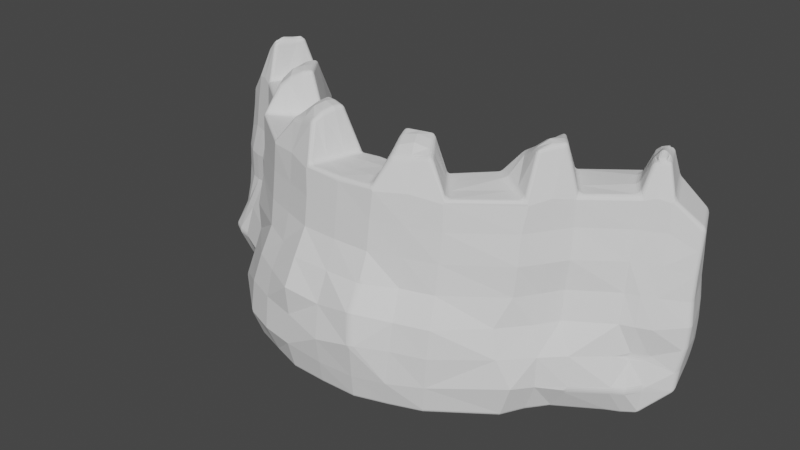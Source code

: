 # Source: untitled.blend  (saved by Blender 2.93.20; exported with 4.5.12 LTS)
import bpy
from mathutils import Matrix  # noqa: F401  (used for matrix-valued properties, if any)

bpy.ops.wm.read_factory_settings(use_empty=True)
scene = bpy.context.scene
scene.name = 'Scene'

# ---- collections
col_collection = bpy.data.collections.new('Collection'); scene.collection.children.link(col_collection)

# ---- world
world_world = bpy.data.worlds.new('World'); scene.world = world_world
world_world.use_nodes = True; world_world.node_tree.nodes.clear()
_N = world_world.node_tree.nodes; _L = world_world.node_tree.links
n0 = _N.new('ShaderNodeOutputWorld'); n0.name = 'World Output'; n0.location = (300, 300)
n1 = _N.new('ShaderNodeBackground'); n1.name = 'Background'; n1.location = (10, 300)
n1.inputs[0].default_value = (0.05088, 0.05088, 0.05088, 1.0)
_L.new(n1.outputs[0], n0.inputs[0])
n0.is_active_output = True
world_world.color = (0.05088, 0.05088, 0.05088)
world_world.use_sun_shadow = False
world_world.sun_shadow_jitter_overblur = 0.0

# ---- meshes
me_cube_001 = bpy.data.meshes.new('Cube.001')
me_cube_001.from_pydata([(-0.32, -0.32, -0.32), (-0.32, -0.32, 0.96), (-0.32, 0.32, -0.32), (-0.32, 0.32, 0.96), (0.32, -0.32, -0.32), (0.32, -0.32, 0.96), (0.32, 0.32, -0.32), (0.32, 0.32, 0.96)], [], [(0, 1, 3, 2), (2, 3, 7, 6), (6, 7, 5, 4), (4, 5, 1, 0), (2, 6, 4, 0), (7, 3, 1, 5)])
_uv = me_cube_001.uv_layers.new(name='UVMap')
_uv.uv.foreach_set('vector', [0.375, 0.0, 0.625, 0.0, 0.625, 0.25, 0.375, 0.25, 0.375, 0.25, 0.625, 0.25, 0.625, 0.5, 0.375, 0.5, 0.375, 0.5, 0.625, 0.5, 0.625, 0.75, 0.375, 0.75, 0.375, 0.75, 0.625, 0.75, 0.625, 1.0, 0.375, 1.0, 0.125, 0.5, 0.375, 0.5, 0.375, 0.75, 0.125, 0.75, 0.625, 0.5, 0.875, 0.5, 0.875, 0.75, 0.625, 0.75])
me_cube_001.use_remesh_fix_poles = True
me_cube_001.use_remesh_preserve_attributes = False
me_cube_001.update()
me_cube_002 = bpy.data.meshes.new('Cube.002')
me_cube_002.from_pydata([(0.405, -0.6211, -0.3305), (0.4069, -0.3241, 1.94), (0.2205, 0.3382, -0.3203), (0.2191, 0.3043, 1.935), (0.7431, 0.4521, 1.92), (0.7367, 0.468, -0.3203), (1.119, -0.3862, -0.3203), (1.123, -0.07009, 1.923), (1.153, 0.7463, 1.959), (1.189, 0.7541, -0.32), (1.734, 0.07099, -0.3303), (1.709, 0.3797, 1.921), (1.639, 1.348, 1.92), (1.639, 1.348, -0.32), (2.021, 0.519, -0.328), (2.008, 0.825, 1.92), (2.214, 1.756, 1.927), (2.219, 1.753, -0.32), (2.48, 0.8278, -0.3415), (2.468, 1.158, 1.925), (2.513, 1.879, 1.922), (2.515, 1.875, -0.32), (2.77, 0.9677, -0.3233), (2.765, 1.286, 1.921), (0.3987, 0.2139, 2.395), (0.5216, -0.1446, 2.232), (0.6948, 0.2984, 2.389), (0.8963, -0.01062, 2.272), (1.372, 0.8131, 2.213), (1.678, 0.5762, 2.381), (1.631, 1.122, 2.375), (1.849, 0.8281, 2.415), (2.332, 1.662, 2.219), (2.482, 1.307, 2.225), (2.491, 1.726, 2.26), (2.639, 1.376, 2.259), (0.2236, 0.3051, 1.6), (0.2227, 0.3194, 1.281), (0.22, 0.3435, 0.9616), (0.2194, 0.3456, 0.6405), (0.2125, 0.3871, 0.3191), (0.2111, 0.3997, -0.001107), (0.4171, -0.3538, 1.601), (0.4163, -0.3966, 1.28), (0.4262, -0.5292, 0.9788), (0.4389, -0.7005, 0.7274), (0.4846, -0.7539, 0.3945), (0.439, -0.6826, -0.02302), (0.7431, 0.4521, 1.6), (0.7374, 0.4636, 1.28), (0.7178, 0.5032, 0.9611), (0.7217, 0.4928, 0.6402), (0.7124, 0.5191, 0.3179), (0.7124, 0.5265, -0.002172), (1.118, -0.1131, 1.6), (1.12, -0.1619, 1.281), (1.125, -0.2175, 0.9641), (1.179, -0.3656, 0.661), (1.177, -0.4055, 0.3505), (1.156, -0.4117, 0.006989), (1.187, 0.7522, 1.604), (1.183, 0.7614, 1.28), (1.149, 0.7967, 0.9616), (1.146, 0.7989, 0.6408), (1.154, 0.7926, 0.3199), (1.175, 0.7702, -8.765e-05), (1.709, 0.3344, 1.6), (1.729, 0.271, 1.283), (1.718, 0.235, 0.9611), (1.622, 0.0639, 0.6577), (1.707, 0.004797, 0.3575), (1.856, 0.06128, 0.04916), (1.639, 1.348, 1.6), (1.635, 1.352, 1.28), (1.62, 1.367, 0.9598), (1.625, 1.362, 0.6399), (1.617, 1.371, 0.32), (1.629, 1.359, -3.172e-07), (2.008, 0.7789, 1.6), (2.034, 0.7097, 1.283), (2.012, 0.6838, 0.9606), (2.036, 0.6168, 0.651), (2.198, 0.5358, 0.3421), (2.237, 0.4993, -0.0265), (2.212, 1.767, 1.6), (2.194, 1.809, 1.28), (2.209, 1.78, 0.96), (2.216, 1.758, 0.64), (2.203, 1.782, 0.3197), (2.206, 1.777, -0.0003013), (2.474, 1.11, 1.601), (2.487, 1.041, 1.284), (2.489, 0.993, 0.9648), (2.509, 0.9161, 0.6528), (2.523, 0.8501, 0.3201), (2.578, 0.7462, -0.01698), (2.512, 1.884, 1.6), (2.498, 1.948, 1.28), (2.503, 1.937, 0.96), (2.515, 1.883, 0.64), (2.517, 1.892, 0.3199), (2.514, 1.879, -2.2e-05), (2.768, 1.237, 1.601), (2.786, 1.163, 1.285), (2.795, 1.097, 0.9687), (2.813, 1.026, 0.6522), (2.768, 1.056, 0.3149), (2.801, 0.9742, -0.008847), (2.876, 1.926, 0.1802), (2.853, 1.896, -0.06403), (3.04, 1.195, -0.06399), (2.848, 1.89, 1.649), (3.039, 1.44, 1.649), (3.05, 1.23, 0.1807), (2.848, 1.902, 1.404), (2.849, 1.921, 1.16), (2.857, 1.914, 0.9147), (2.877, 1.918, 0.6694), (2.878, 1.934, 0.4248), (3.045, 1.4, 1.405), (3.051, 1.361, 1.161), (3.061, 1.328, 0.9167), (3.096, 1.277, 0.6749), (3.088, 1.252, 0.4279), (0.3507, -0.3145, -0.3207), (0.2871, 0.002671, -0.32), (0.2685, 0.09503, 1.958), (0.3275, -0.1221, 1.962), (0.9928, -0.1073, -0.32), (0.8668, 0.1752, -0.3201), (0.8685, 0.2786, 1.921), (0.9971, 0.1033, 1.923), (1.537, 0.2921, -0.3199), (1.363, 0.5227, -0.32), (1.322, 0.6127, 1.971), (1.523, 0.4943, 1.942), (1.885, 0.7863, -0.3202), (1.762, 1.067, -0.32), (1.762, 1.174, 1.92), (1.885, 0.9993, 1.92), (2.388, 1.144, -0.32), (2.304, 1.448, -0.32), (2.262, 1.529, 1.96), (2.349, 1.335, 1.959), (2.682, 1.269, -0.32), (2.599, 1.572, -0.32), (2.595, 1.681, 1.925), (2.68, 1.482, 1.925), (0.4332, 0.09896, 2.357), (0.4772, -0.03206, 2.294), (0.761, 0.2018, 2.347), (0.8332, 0.08859, 2.299), (1.465, 0.7362, 2.251), (1.581, 0.6475, 2.329), (1.702, 1.026, 2.391), (1.778, 0.9255, 2.407), (2.37, 1.545, 2.183), (2.428, 1.411, 2.217), (2.535, 1.615, 2.247), (2.592, 1.484, 2.253), (2.976, 1.427, -0.06394), (2.917, 1.661, -0.06401), (2.912, 1.74, 1.649), (2.975, 1.59, 1.649), (2.951, 1.692, 0.18), (3.007, 1.456, 0.1801), (2.964, 1.711, 0.4244), (3.042, 1.477, 0.4257), (2.957, 1.716, 0.6691), (3.032, 1.495, 0.6719), (2.928, 1.718, 0.9147), (2.993, 1.519, 0.9157), (2.913, 1.731, 1.16), (2.981, 1.541, 1.16), (2.912, 1.732, 1.404), (2.976, 1.566, 1.405), (2.616, 1.221, 1.924), (2.362, 1.819, 1.926), (2.368, 1.813, -0.32), (2.627, 0.894, -0.3384), (2.56, 1.342, 2.252), (2.411, 1.693, 2.261), (2.621, 1.173, 1.601), (2.635, 1.101, 1.284), (2.645, 1.029, 0.9691), (2.657, 0.9646, 0.6525), (2.632, 0.9755, 0.3037), (2.701, 0.8266, -0.01597), (2.362, 1.825, -0.0001309), (2.36, 1.831, 0.3199), (2.366, 1.818, 0.64), (2.352, 1.866, 0.96), (2.342, 1.886, 1.28), (2.362, 1.826, 1.6), (2.457, 1.576, 2.295), (2.508, 1.455, 2.329), (2.535, 1.207, -0.32), (2.452, 1.51, -0.32), (1.875, 0.3018, -0.3178), (1.858, 0.6025, 1.92), (1.414, 1.051, -0.32), (1.406, 1.052, 1.928), (1.763, 0.7022, 2.399), (1.499, 0.9654, 2.265), (1.411, 1.054, 0.0), (1.408, 1.058, 0.32), (1.398, 1.065, 0.6405), (1.387, 1.074, 0.9609), (1.411, 1.054, 1.28), (1.414, 1.051, 1.6), (1.858, 0.5568, 1.6), (1.887, 0.4892, 1.283), (1.867, 0.459, 0.9609), (1.878, 0.3814, 0.6492), (1.973, 0.3171, 0.3418), (1.984, 0.2947, 0.01247), (1.585, 0.8783, 2.357), (1.675, 0.7889, 2.419), (1.711, 0.5397, -0.32), (1.562, 0.7948, -0.32), (0.4768, 0.4045, -0.3202), (0.7671, -0.4964, -0.3363), (0.7713, -0.1958, 1.927), (0.4834, 0.3786, 1.92), (0.7082, -0.0785, 2.234), (0.5472, 0.2564, 2.386), (0.7704, -0.242, 1.601), (0.7676, -0.2796, 1.28), (0.7675, -0.3242, 0.9603), (0.8211, -0.4905, 0.6673), (0.8169, -0.5368, 0.3552), (0.7913, -0.5661, -0.02242), (0.4543, 0.4768, -0.001881), (0.4589, 0.463, 0.318), (0.4722, 0.4164, 0.64), (0.4706, 0.4195, 0.961), (0.4815, 0.3855, 1.28), (0.4834, 0.3786, 1.6), (0.6004, 0.1477, 2.386), (0.6544, 0.03394, 2.349), (0.6735, -0.209, -0.3218), (0.5761, 0.09071, -0.32), (-0.002048, -0.6391, -0.3208), (-0.0001635, -0.3268, 1.923), (0.0005174, 0.3576, -0.321), (-0.00134, 0.3203, 1.934), (-0.4163, -0.6252, -0.32), (-0.4174, -0.3206, 1.927), (-0.2185, 0.3458, -0.3226), (-0.2237, 0.3055, 1.924), (-0.7455, 0.4539, 1.924), (-0.7272, 0.4876, -0.3309), (-1.118, -0.387, -0.32), (-1.137, -0.07318, 1.938), (-1.182, 0.7443, 1.936), (-1.176, 0.7682, -0.3324), (-1.709, 0.06009, -0.32), (-1.738, 0.3497, 1.943), (-1.641, 1.349, 1.923), (-1.639, 1.348, -0.32), (-2.031, 0.4846, -0.3492), (-2.04, 0.8152, 1.938), (-2.214, 1.747, 1.929), (-2.22, 1.751, -0.32), (-2.48, 0.8261, -0.335), (-2.472, 1.161, 1.92), (-2.517, 1.877, 1.922), (-2.515, 1.875, -0.32), (-2.773, 0.9577, -0.3262), (-2.768, 1.287, 1.921), (-0.3956, 0.2156, 2.416), (-0.515, -0.1334, 2.333), (-0.6986, 0.3079, 2.426), (-0.8987, -0.01291, 2.222), (-1.381, 0.7815, 2.406), (-1.695, 0.5612, 2.223), (-1.638, 1.121, 2.398), (-1.863, 0.8084, 2.212), (-2.342, 1.651, 2.379), (-2.484, 1.3, 2.375), (-2.505, 1.725, 2.299), (-2.649, 1.369, 2.256), (0.02272, -0.7112, -0.01548), (0.02584, -0.7562, 0.2831), (-0.02462, -0.6561, 0.6317), (-0.006763, -0.53, 0.9703), (0.0, -0.4114, 1.28), (0.0, -0.3707, 1.602), (-9.085e-06, 0.3201, 1.601), (-0.000727, 0.3348, 1.281), (-0.001654, 0.3554, 0.9615), (-0.0001712, 0.3601, 0.6409), (-0.00182, 0.3891, 0.3201), (-0.001201, 0.402, -0.001708), (-0.2237, 0.3052, 1.6), (-0.2238, 0.3106, 1.28), (-0.2234, 0.3253, 0.9608), (-0.2163, 0.3537, 0.6416), (-0.2157, 0.3738, 0.3215), (-0.2159, 0.3771, -0.003561), (-0.4163, -0.3527, 1.601), (-0.4163, -0.3966, 1.28), (-0.435, -0.5475, 0.9811), (-0.4519, -0.6874, 0.681), (-0.4351, -0.6688, 0.3564), (-0.436, -0.7047, 0.01647), (-0.742, 0.4545, 1.6), (-0.7322, 0.4741, 1.281), (-0.7244, 0.4925, 0.961), (-0.717, 0.5208, 0.6421), (-0.7154, 0.5234, 0.3227), (-0.7203, 0.5059, -0.01125), (-1.119, -0.1135, 1.601), (-1.117, -0.1577, 1.283), (-1.089, -0.2268, 1.01), (-1.142, -0.3517, 0.6907), (-1.196, -0.4365, 0.3789), (-1.197, -0.4934, 0.02147), (-1.189, 0.7539, 1.601), (-1.167, 0.7784, 1.281), (-1.161, 0.7839, 0.9611), (-1.183, 0.7614, 0.6404), (-1.181, 0.7658, 0.3202), (-1.176, 0.7688, -0.01073), (-1.699, 0.3054, 1.607), (-1.71, 0.2704, 1.255), (-1.77, 0.2296, 0.883), (-1.725, 0.1988, 0.593), (-1.756, 0.1115, 0.3393), (-1.816, 0.01717, 0.01648), (-1.639, 1.348, 1.6), (-1.616, 1.37, 1.28), (-1.604, 1.382, 0.9607), (-1.618, 1.369, 0.6401), (-1.589, 1.4, 0.32), (-1.631, 1.356, 0.0), (-2.016, 0.773, 1.605), (-1.976, 0.6961, 1.291), (-2.058, 0.6488, 0.9727), (-2.154, 0.7215, 0.6094), (-2.119, 0.5664, 0.3333), (-2.092, 0.4716, 0.01595), (-2.221, 1.75, 1.6), (-2.213, 1.765, 1.28), (-2.199, 1.794, 0.9601), (-2.207, 1.777, 0.6401), (-2.197, 1.797, 0.3198), (-2.206, 1.778, -0.0004669), (-2.472, 1.115, 1.6), (-2.472, 1.069, 1.28), (-2.481, 0.9849, 0.9997), (-2.486, 0.9759, 0.6774), (-2.534, 0.8181, 0.3671), (-2.549, 0.7031, 0.0266), (-2.515, 1.875, 1.6), (-2.515, 1.876, 1.28), (-2.512, 1.883, 0.96), (-2.514, 1.878, 0.64), (-2.511, 1.884, 0.32), (-2.513, 1.879, -6.455e-05), (-2.766, 1.241, 1.6), (-2.768, 1.192, 1.28), (-2.792, 1.111, 0.9656), (-2.773, 1.092, 0.6417), (-2.798, 1.007, 0.3362), (-2.863, 0.8309, 0.02361), (-2.858, 1.894, 0.1807), (-2.848, 1.89, -0.06391), (-3.08, 1.178, -0.07312), (-2.848, 1.89, 1.65), (-3.039, 1.44, 1.649), (-3.053, 1.226, 0.1806), (-2.85, 1.893, 1.404), (-2.853, 1.897, 1.16), (-2.851, 1.893, 0.915), (-2.867, 1.905, 0.6701), (-2.876, 1.91, 0.4252), (-3.039, 1.405, 1.404), (-3.047, 1.366, 1.16), (-3.062, 1.325, 0.9166), (-3.047, 1.296, 0.6709), (-3.039, 1.265, 0.4256), (0.00017, 0.01214, -0.3203), (-0.0001088, -0.3199, -0.32), (-0.004874, -0.1098, 1.937), (-0.005884, 0.1061, 1.948), (-0.3521, -0.3151, -0.32), (-0.2864, 0.006001, -0.3207), (-0.2879, 0.1019, 1.924), (-0.3528, -0.1113, 1.924), (-0.9928, -0.1073, -0.32), (-0.8627, 0.1842, -0.3236), (-0.8723, 0.2819, 1.927), (-1.011, 0.1051, 1.94), (-1.536, 0.2914, -0.32), (-1.356, 0.529, -0.3258), (-1.356, 0.6198, 1.936), (-1.548, 0.4903, 1.932), (-1.885, 0.786, -0.32), (-1.762, 1.067, -0.32), (-1.771, 1.18, 1.935), (-1.906, 1.004, 1.944), (-2.388, 1.144, -0.32), (-2.304, 1.447, -0.32), (-2.288, 1.547, 1.941), (-2.382, 1.355, 1.928), (-2.682, 1.269, -0.32), (-2.599, 1.572, -0.32), (-2.615, 1.686, 1.93), (-2.7, 1.49, 1.931), (-0.4299, 0.1011, 2.421), (-0.4704, -0.01751, 2.392), (-0.7646, 0.2094, 2.371), (-0.8364, 0.09012, 2.283), (-1.478, 0.7128, 2.381), (-1.59, 0.638, 2.313), (-1.706, 1.022, 2.38), (-1.784, 0.9116, 2.307), (-2.387, 1.539, 2.355), (-2.439, 1.412, 2.365), (-2.552, 1.615, 2.269), (-2.607, 1.481, 2.271), (-2.977, 1.426, -0.06437), (-2.912, 1.659, -0.06392), (-2.913, 1.741, 1.65), (-2.976, 1.59, 1.65), (-2.93, 1.676, 0.1805), (-2.978, 1.451, 0.1807), (-2.956, 1.701, 0.4248), (-2.987, 1.477, 0.4254), (-2.956, 1.713, 0.6694), (-3.006, 1.505, 0.6698), (-2.933, 1.713, 0.9144), (-3.008, 1.525, 0.9149), (-2.916, 1.722, 1.16), (-2.981, 1.544, 1.16), (-2.913, 1.73, 1.404), (-2.975, 1.567, 1.404), (-2.619, 1.224, 1.92), (-2.367, 1.812, 1.922), (-2.368, 1.813, -0.32), (-2.63, 0.882, -0.3412), (-2.568, 1.335, 2.329), (-2.426, 1.688, 2.361), (-2.619, 1.178, 1.6), (-2.62, 1.13, 1.28), (-2.639, 1.044, 0.9734), (-2.628, 1.029, 0.65), (-2.672, 0.8863, 0.3614), (-2.704, 0.7337, 0.02951), (-2.36, 1.829, -0.0002522), (-2.353, 1.842, 0.3199), (-2.361, 1.828, 0.6401), (-2.355, 1.838, 0.96), (-2.365, 1.819, 1.28), (-2.368, 1.813, 1.6), (-2.473, 1.571, 2.388), (-2.522, 1.45, 2.409), (-2.535, 1.207, -0.32), (-2.452, 1.51, -0.32), (-1.867, 0.2767, -0.3294), (-1.889, 0.5809, 1.933), (-1.413, 1.053, -0.3215), (-1.414, 1.051, 1.92), (-1.779, 0.6842, 2.213), (-1.51, 0.9518, 2.399), (-1.413, 1.052, -0.00104), (-1.41, 1.056, 0.32), (-1.41, 1.054, 0.6401), (-1.38, 1.081, 0.9606), (-1.39, 1.072, 1.28), (-1.414, 1.051, 1.6), (-1.859, 0.5386, 1.605), (-1.838, 0.4752, 1.25), (-1.896, 0.4224, 0.8418), (-1.946, 0.4862, 0.5537), (-1.915, 0.3607, 0.3237), (-1.953, 0.2701, 0.01278), (-1.593, 0.8661, 2.396), (-1.681, 0.7786, 2.362), (-1.71, 0.5387, -0.32), (-1.561, 0.7964, -0.3216), (-0.4713, 0.4207, -0.3267), (-0.7669, -0.5061, -0.32), (-0.7687, -0.1886, 1.922), (-0.4839, 0.379, 1.921), (-0.7099, -0.07032, 2.264), (-0.5458, 0.2624, 2.428), (-0.7669, -0.2318, 1.6), (-0.7666, -0.2776, 1.28), (-0.7762, -0.3677, 0.975), (-0.822, -0.5067, 0.6791), (-0.8287, -0.5895, 0.3851), (-0.8214, -0.6384, 0.02331), (-0.4656, 0.4447, -0.007577), (-0.4624, 0.4589, 0.3229), (-0.4617, 0.4529, 0.6425), (-0.4739, 0.4043, 0.9605), (-0.4797, 0.3868, 1.28), (-0.4832, 0.379, 1.6), (-0.6, 0.1556, 2.43), (-0.6554, 0.04293, 2.389), (-0.6724, -0.2112, -0.32), (-0.5732, 0.09912, -0.3225)], [], [(288, 245, 3, 36), (241, 220, 5, 129), (42, 1, 243, 287), (383, 124, 0, 242), (127, 384, 243, 1), (131, 7, 11, 135), (201, 8, 28, 203), (237, 223, 4, 48), (231, 221, 6, 59), (215, 198, 14, 83), (48, 4, 8, 60), (59, 6, 10, 71), (129, 5, 9, 133), (83, 14, 18, 95), (219, 200, 13, 137), (222, 7, 27, 224), (209, 201, 12, 72), (143, 19, 33, 157), (137, 13, 17, 141), (139, 15, 19, 143), (72, 12, 16, 84), (105, 106, 123, 122), (193, 177, 20, 96), (187, 179, 22, 107), (197, 178, 21, 145), (239, 224, 27, 151), (217, 202, 31, 155), (195, 180, 35, 159), (127, 1, 25, 149), (177, 16, 32, 181), (135, 11, 29, 153), (146, 20, 34, 158), (223, 3, 24, 225), (199, 15, 31, 202), (138, 12, 30, 154), (176, 23, 35, 180), (130, 4, 26, 150), (176, 182, 102, 23), (182, 183, 103, 102), (183, 184, 104, 103), (184, 185, 105, 104), (185, 186, 106, 105), (186, 187, 107, 106), (178, 188, 101, 21), (188, 189, 100, 101), (189, 190, 99, 100), (190, 191, 98, 99), (191, 192, 97, 98), (192, 193, 96, 97), (98, 97, 115, 116), (147, 23, 112, 163), (104, 105, 122, 121), (97, 96, 114, 115), (145, 21, 109, 161), (103, 104, 121, 120), (13, 77, 89, 17), (77, 76, 88, 89), (76, 75, 87, 88), (75, 74, 86, 87), (74, 73, 85, 86), (73, 72, 84, 85), (200, 204, 77, 13), (204, 205, 76, 77), (205, 206, 75, 76), (206, 207, 74, 75), (207, 208, 73, 74), (208, 209, 72, 73), (15, 78, 90, 19), (78, 79, 91, 90), (79, 80, 92, 91), (80, 81, 93, 92), (81, 82, 94, 93), (82, 83, 95, 94), (7, 54, 66, 11), (54, 55, 67, 66), (55, 56, 68, 67), (56, 57, 69, 68), (57, 58, 70, 69), (58, 59, 71, 70), (5, 53, 65, 9), (53, 52, 64, 65), (52, 51, 63, 64), (51, 50, 62, 63), (50, 49, 61, 62), (49, 48, 60, 61), (199, 210, 78, 15), (210, 211, 79, 78), (211, 212, 80, 79), (212, 213, 81, 80), (213, 214, 82, 81), (214, 215, 83, 82), (222, 226, 54, 7), (226, 227, 55, 54), (227, 228, 56, 55), (228, 229, 57, 56), (229, 230, 58, 57), (230, 231, 59, 58), (220, 232, 53, 5), (232, 233, 52, 53), (233, 234, 51, 52), (234, 235, 50, 51), (235, 236, 49, 50), (236, 237, 48, 49), (0, 47, 282, 242), (47, 46, 283, 282), (46, 45, 284, 283), (45, 44, 285, 284), (44, 43, 286, 285), (43, 42, 287, 286), (244, 293, 41, 2), (293, 292, 40, 41), (292, 291, 39, 40), (291, 290, 38, 39), (290, 289, 37, 38), (289, 288, 36, 37), (175, 163, 112, 119), (160, 165, 113, 110), (165, 167, 123, 113), (167, 169, 122, 123), (169, 171, 121, 122), (171, 173, 120, 121), (173, 175, 119, 120), (107, 22, 110, 113), (99, 98, 116, 117), (106, 107, 113, 123), (100, 99, 117, 118), (101, 100, 118, 108), (23, 102, 119, 112), (102, 103, 120, 119), (21, 101, 108, 109), (96, 20, 111, 114), (115, 114, 174, 172), (172, 174, 175, 173), (116, 115, 172, 170), (170, 172, 173, 171), (117, 116, 170, 168), (168, 170, 171, 169), (118, 117, 168, 166), (166, 168, 169, 167), (108, 118, 166, 164), (164, 166, 167, 165), (109, 108, 164, 161), (161, 164, 165, 160), (114, 111, 162, 174), (174, 162, 163, 175), (22, 144, 160, 110), (144, 145, 161, 160), (20, 146, 162, 111), (146, 147, 163, 162), (7, 131, 151, 27), (131, 130, 150, 151), (15, 139, 155, 31), (139, 138, 154, 155), (23, 147, 159, 35), (147, 146, 158, 159), (8, 134, 152, 28), (134, 135, 153, 152), (3, 126, 148, 24), (126, 127, 149, 148), (181, 194, 158, 34), (194, 195, 159, 158), (203, 216, 154, 30), (216, 217, 155, 154), (225, 238, 150, 26), (238, 239, 151, 150), (179, 196, 144, 22), (196, 197, 145, 144), (12, 138, 142, 16), (138, 139, 143, 142), (14, 136, 140, 18), (136, 137, 141, 140), (16, 142, 156, 32), (142, 143, 157, 156), (198, 218, 136, 14), (218, 219, 137, 136), (6, 128, 132, 10), (128, 129, 133, 132), (4, 130, 134, 8), (130, 131, 135, 134), (3, 245, 385, 126), (126, 385, 384, 127), (244, 2, 125, 382), (382, 125, 124, 383), (221, 240, 128, 6), (240, 241, 129, 128), (140, 141, 197, 196), (18, 140, 196, 179), (156, 157, 195, 194), (32, 156, 194, 181), (85, 84, 193, 192), (86, 85, 192, 191), (87, 86, 191, 190), (88, 87, 190, 189), (89, 88, 189, 188), (17, 89, 188, 178), (94, 95, 187, 186), (93, 94, 186, 185), (92, 93, 185, 184), (91, 92, 184, 183), (90, 91, 183, 182), (19, 90, 182, 176), (19, 176, 180, 33), (20, 177, 181, 34), (157, 33, 180, 195), (141, 17, 178, 197), (95, 18, 179, 187), (84, 16, 177, 193), (132, 133, 219, 218), (10, 132, 218, 198), (152, 153, 217, 216), (28, 152, 216, 203), (70, 71, 215, 214), (69, 70, 214, 213), (68, 69, 213, 212), (67, 68, 212, 211), (66, 67, 211, 210), (11, 66, 210, 199), (61, 60, 209, 208), (62, 61, 208, 207), (63, 62, 207, 206), (64, 63, 206, 205), (65, 64, 205, 204), (9, 65, 204, 200), (11, 199, 202, 29), (153, 29, 202, 217), (60, 8, 201, 209), (133, 9, 200, 219), (71, 10, 198, 215), (12, 201, 203, 30), (124, 125, 241, 240), (0, 124, 240, 221), (148, 149, 239, 238), (24, 148, 238, 225), (37, 36, 237, 236), (38, 37, 236, 235), (39, 38, 235, 234), (40, 39, 234, 233), (41, 40, 233, 232), (2, 41, 232, 220), (46, 47, 231, 230), (45, 46, 230, 229), (44, 45, 229, 228), (43, 44, 228, 227), (42, 43, 227, 226), (1, 42, 226, 222), (4, 223, 225, 26), (149, 25, 224, 239), (1, 222, 224, 25), (47, 0, 221, 231), (36, 3, 223, 237), (125, 2, 220, 241), (288, 294, 249, 245), (503, 391, 251, 482), (300, 287, 243, 247), (383, 242, 246, 386), (389, 247, 243, 384), (393, 397, 257, 253), (463, 465, 274, 254), (499, 306, 250, 485), (493, 317, 252, 483), (477, 341, 260, 460), (306, 318, 254, 250), (317, 329, 256, 252), (391, 395, 255, 251), (341, 353, 264, 260), (481, 399, 259, 462), (484, 486, 273, 253), (471, 330, 258, 463), (405, 419, 279, 265), (399, 403, 263, 259), (401, 405, 265, 261), (330, 342, 262, 258), (363, 380, 381, 364), (455, 354, 266, 439), (449, 365, 268, 441), (459, 407, 267, 440), (501, 413, 273, 486), (479, 417, 277, 464), (457, 421, 281, 442), (389, 411, 271, 247), (439, 443, 278, 262), (397, 415, 275, 257), (408, 420, 280, 266), (485, 487, 270, 249), (461, 464, 277, 261), (400, 416, 276, 258), (438, 442, 281, 269), (392, 412, 272, 250), (438, 269, 360, 444), (444, 360, 361, 445), (445, 361, 362, 446), (446, 362, 363, 447), (447, 363, 364, 448), (448, 364, 365, 449), (440, 267, 359, 450), (450, 359, 358, 451), (451, 358, 357, 452), (452, 357, 356, 453), (453, 356, 355, 454), (454, 355, 354, 455), (356, 374, 373, 355), (409, 425, 370, 269), (362, 379, 380, 363), (355, 373, 372, 354), (407, 423, 367, 267), (361, 378, 379, 362), (259, 263, 347, 335), (335, 347, 346, 334), (334, 346, 345, 333), (333, 345, 344, 332), (332, 344, 343, 331), (331, 343, 342, 330), (462, 259, 335, 466), (466, 335, 334, 467), (467, 334, 333, 468), (468, 333, 332, 469), (469, 332, 331, 470), (470, 331, 330, 471), (261, 265, 348, 336), (336, 348, 349, 337), (337, 349, 350, 338), (338, 350, 351, 339), (339, 351, 352, 340), (340, 352, 353, 341), (253, 257, 324, 312), (312, 324, 325, 313), (313, 325, 326, 314), (314, 326, 327, 315), (315, 327, 328, 316), (316, 328, 329, 317), (251, 255, 323, 311), (311, 323, 322, 310), (310, 322, 321, 309), (309, 321, 320, 308), (308, 320, 319, 307), (307, 319, 318, 306), (461, 261, 336, 472), (472, 336, 337, 473), (473, 337, 338, 474), (474, 338, 339, 475), (475, 339, 340, 476), (476, 340, 341, 477), (484, 253, 312, 488), (488, 312, 313, 489), (489, 313, 314, 490), (490, 314, 315, 491), (491, 315, 316, 492), (492, 316, 317, 493), (482, 251, 311, 494), (494, 311, 310, 495), (495, 310, 309, 496), (496, 309, 308, 497), (497, 308, 307, 498), (498, 307, 306, 499), (246, 242, 282, 305), (305, 282, 283, 304), (304, 283, 284, 303), (303, 284, 285, 302), (302, 285, 286, 301), (301, 286, 287, 300), (244, 248, 299, 293), (293, 299, 298, 292), (292, 298, 297, 291), (291, 297, 296, 290), (290, 296, 295, 289), (289, 295, 294, 288), (437, 377, 370, 425), (422, 368, 371, 427), (427, 371, 381, 429), (429, 381, 380, 431), (431, 380, 379, 433), (433, 379, 378, 435), (435, 378, 377, 437), (365, 371, 368, 268), (357, 375, 374, 356), (364, 381, 371, 365), (358, 376, 375, 357), (359, 366, 376, 358), (269, 370, 377, 360), (360, 377, 378, 361), (267, 367, 366, 359), (354, 372, 369, 266), (373, 434, 436, 372), (434, 435, 437, 436), (374, 432, 434, 373), (432, 433, 435, 434), (375, 430, 432, 374), (430, 431, 433, 432), (376, 428, 430, 375), (428, 429, 431, 430), (366, 426, 428, 376), (426, 427, 429, 428), (367, 423, 426, 366), (423, 422, 427, 426), (372, 436, 424, 369), (436, 437, 425, 424), (268, 368, 422, 406), (406, 422, 423, 407), (266, 369, 424, 408), (408, 424, 425, 409), (253, 273, 413, 393), (393, 413, 412, 392), (261, 277, 417, 401), (401, 417, 416, 400), (269, 281, 421, 409), (409, 421, 420, 408), (254, 274, 414, 396), (396, 414, 415, 397), (249, 270, 410, 388), (388, 410, 411, 389), (443, 280, 420, 456), (456, 420, 421, 457), (465, 276, 416, 478), (478, 416, 417, 479), (487, 272, 412, 500), (500, 412, 413, 501), (441, 268, 406, 458), (458, 406, 407, 459), (258, 262, 404, 400), (400, 404, 405, 401), (260, 264, 402, 398), (398, 402, 403, 399), (262, 278, 418, 404), (404, 418, 419, 405), (460, 260, 398, 480), (480, 398, 399, 481), (252, 256, 394, 390), (390, 394, 395, 391), (250, 254, 396, 392), (392, 396, 397, 393), (249, 388, 385, 245), (388, 389, 384, 385), (244, 382, 387, 248), (382, 383, 386, 387), (483, 252, 390, 502), (502, 390, 391, 503), (402, 458, 459, 403), (264, 441, 458, 402), (418, 456, 457, 419), (278, 443, 456, 418), (343, 454, 455, 342), (344, 453, 454, 343), (345, 452, 453, 344), (346, 451, 452, 345), (347, 450, 451, 346), (263, 440, 450, 347), (352, 448, 449, 353), (351, 447, 448, 352), (350, 446, 447, 351), (349, 445, 446, 350), (348, 444, 445, 349), (265, 438, 444, 348), (265, 279, 442, 438), (266, 280, 443, 439), (419, 457, 442, 279), (403, 459, 440, 263), (353, 449, 441, 264), (342, 455, 439, 262), (394, 480, 481, 395), (256, 460, 480, 394), (414, 478, 479, 415), (274, 465, 478, 414), (328, 476, 477, 329), (327, 475, 476, 328), (326, 474, 475, 327), (325, 473, 474, 326), (324, 472, 473, 325), (257, 461, 472, 324), (319, 470, 471, 318), (320, 469, 470, 319), (321, 468, 469, 320), (322, 467, 468, 321), (323, 466, 467, 322), (255, 462, 466, 323), (257, 275, 464, 461), (415, 479, 464, 275), (318, 471, 463, 254), (395, 481, 462, 255), (329, 477, 460, 256), (258, 276, 465, 463), (386, 502, 503, 387), (246, 483, 502, 386), (410, 500, 501, 411), (270, 487, 500, 410), (295, 498, 499, 294), (296, 497, 498, 295), (297, 496, 497, 296), (298, 495, 496, 297), (299, 494, 495, 298), (248, 482, 494, 299), (304, 492, 493, 305), (303, 491, 492, 304), (302, 490, 491, 303), (301, 489, 490, 302), (300, 488, 489, 301), (247, 484, 488, 300), (250, 272, 487, 485), (411, 501, 486, 271), (247, 271, 486, 484), (305, 493, 483, 246), (294, 499, 485, 249), (387, 503, 482, 248)])
_uv = me_cube_002.uv_layers.new(name='UVMap')
_uv.uv.foreach_set('vector', [0.3997, 0.8823, 0.3599, 0.8824, 0.3592, 0.8609, 0.3992, 0.8605, 0.08725, 0.4366, 0.1248, 0.4247, 0.1324, 0.4558, 0.09731, 0.4714, 0.4026, 0.108, 0.3617, 0.1089, 0.3612, 0.06868, 0.3998, 0.06579, 0.03819, 0.3676, 0.0388, 0.4096, 0.002095, 0.416, 0.0, 0.3674, 0.6888, 0.4197, 0.6882, 0.3799, 0.7142, 0.3808, 0.713, 0.4295, 0.2351, 0.7327, 0.2607, 0.732, 0.2607, 0.8204, 0.2361, 0.8111, 0.3604, 0.6931, 0.3561, 0.738, 0.3254, 0.7114, 0.3195, 0.689, 0.3989, 0.8294, 0.3607, 0.8293, 0.3604, 0.7982, 0.3986, 0.7983, 0.6003, 0.1307, 0.6369, 0.1331, 0.6362, 0.1753, 0.5977, 0.1771, 0.5955, 0.3066, 0.634, 0.2964, 0.634, 0.3257, 0.5997, 0.3455, 0.3986, 0.7983, 0.3604, 0.7982, 0.3561, 0.738, 0.3984, 0.7342, 0.5977, 0.1771, 0.6362, 0.1753, 0.6369, 0.2669, 0.5926, 0.2781, 0.09731, 0.4714, 0.1324, 0.4558, 0.1665, 0.51, 0.1388, 0.5307, 0.5997, 0.3455, 0.634, 0.3257, 0.6356, 0.3918, 0.5984, 0.3959, 0.1714, 0.5546, 0.202, 0.5369, 0.2375, 0.5638, 0.2039, 0.5785, 0.3644, 0.1535, 0.3659, 0.1966, 0.3223, 0.1783, 0.3263, 0.1552, 0.3996, 0.6924, 0.3604, 0.6931, 0.3621, 0.6508, 0.4004, 0.6509, 0.915, 0.9285, 0.9181, 0.954, 0.8813, 0.9396, 0.8825, 0.926, 0.2039, 0.5785, 0.2375, 0.5638, 0.2859, 0.6333, 0.2494, 0.6434, 0.2091, 0.9048, 0.1836, 0.9048, 0.1842, 0.8368, 0.2099, 0.836, 0.4004, 0.6509, 0.3621, 0.6508, 0.3617, 0.5666, 0.4008, 0.5662, 0.5175, 0.4379, 0.5571, 0.4356, 0.5438, 0.4804, 0.5142, 0.4828, 0.4007, 0.5472, 0.3617, 0.5476, 0.3621, 0.5284, 0.4006, 0.5283, 0.5983, 0.4134, 0.6355, 0.4108, 0.6339, 0.4298, 0.5966, 0.4333, 0.2568, 0.6611, 0.2931, 0.6511, 0.3005, 0.6687, 0.2643, 0.6787, 0.6677, 0.4523, 0.6833, 0.4536, 0.6829, 0.4776, 0.669, 0.4745, 0.3198, 0.9333, 0.305, 0.9348, 0.3066, 0.9165, 0.3205, 0.9129, 0.9413, 0.3467, 0.9415, 0.3314, 0.9519, 0.3315, 0.9516, 0.3455, 0.8235, 0.9045, 0.8288, 0.8804, 0.8621, 0.9011, 0.8647, 0.9167, 0.3617, 0.5476, 0.3617, 0.5666, 0.3261, 0.5604, 0.321, 0.5503, 0.7406, 0.9294, 0.75, 0.9527, 0.6902, 0.9527, 0.6917, 0.9372, 0.3011, 0.7826, 0.3015, 0.8077, 0.2607, 0.7937, 0.2621, 0.7797, 0.3607, 0.8293, 0.3592, 0.8609, 0.3033, 0.8481, 0.3043, 0.8303, 0.3645, 0.3148, 0.3633, 0.3446, 0.3033, 0.3291, 0.3059, 0.3121, 0.6902, 0.9314, 0.6902, 0.9569, 0.635, 0.9352, 0.6331, 0.9209, 0.3629, 0.4314, 0.3636, 0.4505, 0.3216, 0.4443, 0.3222, 0.4341, 0.9249, 0.4629, 0.9302, 0.4879, 0.8721, 0.4879, 0.8742, 0.4732, 0.3629, 0.4314, 0.4019, 0.4288, 0.4022, 0.4476, 0.3636, 0.4505, 0.4019, 0.4288, 0.4403, 0.4253, 0.4407, 0.4444, 0.4022, 0.4476, 0.4403, 0.4253, 0.4787, 0.4214, 0.479, 0.4409, 0.4407, 0.4444, 0.4787, 0.4214, 0.5171, 0.4183, 0.5175, 0.4379, 0.479, 0.4409, 0.5171, 0.4183, 0.5583, 0.4167, 0.5571, 0.4356, 0.5175, 0.4379, 0.5583, 0.4167, 0.5983, 0.4134, 0.5966, 0.4333, 0.5571, 0.4356, 0.6302, 0.5479, 0.592, 0.5477, 0.5919, 0.5287, 0.6301, 0.529, 0.592, 0.5477, 0.5538, 0.5474, 0.5537, 0.5276, 0.5919, 0.5287, 0.5538, 0.5474, 0.5154, 0.5475, 0.5154, 0.5283, 0.5537, 0.5276, 0.5154, 0.5475, 0.4774, 0.5459, 0.4774, 0.526, 0.5154, 0.5283, 0.4774, 0.5459, 0.4392, 0.5456, 0.4392, 0.5258, 0.4774, 0.526, 0.4392, 0.5456, 0.4007, 0.5472, 0.4006, 0.5283, 0.4392, 0.5258, 0.4774, 0.526, 0.4392, 0.5258, 0.4526, 0.4917, 0.4819, 0.4914, 0.2607, 0.8332, 0.2609, 0.8077, 0.2974, 0.8098, 0.2974, 0.8293, 0.479, 0.4409, 0.5175, 0.4379, 0.5142, 0.4828, 0.4847, 0.4827, 0.4392, 0.5258, 0.4006, 0.5283, 0.4233, 0.4929, 0.4526, 0.4917, 0.2643, 0.6787, 0.3005, 0.6687, 0.3033, 0.7098, 0.2752, 0.7174, 0.4407, 0.4444, 0.479, 0.4409, 0.4847, 0.4827, 0.4552, 0.484, 0.6299, 0.6513, 0.5917, 0.6516, 0.5922, 0.5665, 0.6303, 0.5668, 0.5917, 0.6516, 0.5535, 0.652, 0.5539, 0.5664, 0.5922, 0.5665, 0.5535, 0.652, 0.5152, 0.6516, 0.5155, 0.5665, 0.5539, 0.5664, 0.5152, 0.6516, 0.477, 0.6518, 0.4774, 0.5658, 0.5155, 0.5665, 0.477, 0.6518, 0.4386, 0.6511, 0.4393, 0.5655, 0.4774, 0.5658, 0.4386, 0.6511, 0.4004, 0.6509, 0.4008, 0.5662, 0.4393, 0.5655, 0.6292, 0.6928, 0.5909, 0.6929, 0.5917, 0.6516, 0.6299, 0.6513, 0.5909, 0.6929, 0.5527, 0.6929, 0.5535, 0.652, 0.5917, 0.6516, 0.5527, 0.6929, 0.5144, 0.6934, 0.5152, 0.6516, 0.5535, 0.652, 0.5144, 0.6934, 0.4762, 0.6938, 0.477, 0.6518, 0.5152, 0.6516, 0.4762, 0.6938, 0.4379, 0.6926, 0.4386, 0.6511, 0.477, 0.6518, 0.4379, 0.6926, 0.3996, 0.6924, 0.4004, 0.6509, 0.4386, 0.6511, 0.3633, 0.3446, 0.4018, 0.3416, 0.4015, 0.41, 0.3624, 0.4126, 0.4018, 0.3416, 0.4404, 0.3395, 0.44, 0.4066, 0.4015, 0.41, 0.4404, 0.3395, 0.4789, 0.3357, 0.4785, 0.4036, 0.44, 0.4066, 0.4789, 0.3357, 0.5166, 0.3335, 0.5165, 0.4005, 0.4785, 0.4036, 0.5166, 0.3335, 0.5552, 0.344, 0.5569, 0.3974, 0.5165, 0.4005, 0.5552, 0.344, 0.5997, 0.3455, 0.5984, 0.3959, 0.5569, 0.3974, 0.3659, 0.1966, 0.4048, 0.1933, 0.4043, 0.2819, 0.3656, 0.2849, 0.4048, 0.1933, 0.4433, 0.1902, 0.4428, 0.2797, 0.4043, 0.2819, 0.4433, 0.1902, 0.4816, 0.187, 0.4814, 0.2761, 0.4428, 0.2797, 0.4816, 0.187, 0.5195, 0.1823, 0.5186, 0.2551, 0.4814, 0.2761, 0.5195, 0.1823, 0.5568, 0.1794, 0.5554, 0.2596, 0.5186, 0.2551, 0.5568, 0.1794, 0.5977, 0.1771, 0.5926, 0.2781, 0.5554, 0.2596, 0.6283, 0.7984, 0.5906, 0.7971, 0.5903, 0.7347, 0.6284, 0.7343, 0.5906, 0.7971, 0.5523, 0.7975, 0.5522, 0.7354, 0.5903, 0.7347, 0.5523, 0.7975, 0.5136, 0.7982, 0.5139, 0.7357, 0.5522, 0.7354, 0.5136, 0.7982, 0.4753, 0.7978, 0.4755, 0.7355, 0.5139, 0.7357, 0.4753, 0.7978, 0.4369, 0.7982, 0.4372, 0.7342, 0.4755, 0.7355, 0.4369, 0.7982, 0.3986, 0.7983, 0.3984, 0.7342, 0.4372, 0.7342, 0.3645, 0.3148, 0.4031, 0.3118, 0.4018, 0.3416, 0.3633, 0.3446, 0.4031, 0.3118, 0.4416, 0.31, 0.4404, 0.3395, 0.4018, 0.3416, 0.4416, 0.31, 0.4802, 0.3061, 0.4789, 0.3357, 0.4404, 0.3395, 0.4802, 0.3061, 0.5181, 0.302, 0.5166, 0.3335, 0.4789, 0.3357, 0.5181, 0.302, 0.556, 0.307, 0.5552, 0.344, 0.5166, 0.3335, 0.556, 0.307, 0.5955, 0.3066, 0.5997, 0.3455, 0.5552, 0.344, 0.3644, 0.1535, 0.4036, 0.1503, 0.4048, 0.1933, 0.3659, 0.1966, 0.4036, 0.1503, 0.4422, 0.1476, 0.4433, 0.1902, 0.4048, 0.1933, 0.4422, 0.1476, 0.4808, 0.1446, 0.4816, 0.187, 0.4433, 0.1902, 0.4808, 0.1446, 0.5176, 0.1386, 0.5195, 0.1823, 0.4816, 0.187, 0.5176, 0.1386, 0.5552, 0.1351, 0.5568, 0.1794, 0.5195, 0.1823, 0.5552, 0.1351, 0.6003, 0.1307, 0.5977, 0.1771, 0.5568, 0.1794, 0.6286, 0.8289, 0.5909, 0.8266, 0.5906, 0.7971, 0.6283, 0.7984, 0.5909, 0.8266, 0.5526, 0.8269, 0.5523, 0.7975, 0.5906, 0.7971, 0.5526, 0.8269, 0.5139, 0.8284, 0.5136, 0.7982, 0.5523, 0.7975, 0.5139, 0.8284, 0.4755, 0.8283, 0.4753, 0.7978, 0.5136, 0.7982, 0.4755, 0.8283, 0.4372, 0.8292, 0.4369, 0.7982, 0.4753, 0.7978, 0.4372, 0.8292, 0.3989, 0.8294, 0.3986, 0.7983, 0.4369, 0.7982, 0.635, 0.08904, 0.5992, 0.0881, 0.5959, 0.04522, 0.6314, 0.04777, 0.5992, 0.0881, 0.5505, 0.08762, 0.5608, 0.04238, 0.5959, 0.04522, 0.5505, 0.08762, 0.5101, 0.08669, 0.518, 0.04416, 0.5608, 0.04238, 0.402, 0.906, 0.4367, 0.9147, 0.437, 0.9501, 0.394, 0.9501, 0.4784, 0.09705, 0.4411, 0.105, 0.4386, 0.06309, 0.4766, 0.05442, 0.4411, 0.105, 0.4026, 0.108, 0.3998, 0.06579, 0.4386, 0.06309, 0.6296, 0.8804, 0.5916, 0.8777, 0.5911, 0.8562, 0.629, 0.8592, 0.5916, 0.8777, 0.5531, 0.8785, 0.5527, 0.8568, 0.5911, 0.8562, 0.5531, 0.8785, 0.5146, 0.8801, 0.5141, 0.8586, 0.5527, 0.8568, 0.5146, 0.8801, 0.4763, 0.8804, 0.4757, 0.8586, 0.5141, 0.8586, 0.4763, 0.8804, 0.438, 0.8815, 0.4375, 0.8597, 0.4757, 0.8586, 0.438, 0.8815, 0.3997, 0.8823, 0.3992, 0.8605, 0.4375, 0.8597, 0.1499, 0.7624, 0.1487, 0.7332, 0.1678, 0.7338, 0.1709, 0.763, 0.1564, 0.9378, 0.1569, 0.9089, 0.1821, 0.9093, 0.1836, 0.9385, 0.1569, 0.9089, 0.1583, 0.8799, 0.1836, 0.8801, 0.1821, 0.9093, 0.1583, 0.8799, 0.1571, 0.8504, 0.1829, 0.8506, 0.1836, 0.8801, 0.1571, 0.8504, 0.1533, 0.821, 0.1767, 0.8215, 0.1829, 0.8506, 0.1533, 0.821, 0.1514, 0.7917, 0.174, 0.7922, 0.1767, 0.8215, 0.1514, 0.7917, 0.1499, 0.7624, 0.1709, 0.763, 0.174, 0.7922, 0.5966, 0.4333, 0.6339, 0.4298, 0.6026, 0.4718, 0.5732, 0.4752, 0.5154, 0.5283, 0.4774, 0.526, 0.4819, 0.4914, 0.5112, 0.4892, 0.5571, 0.4356, 0.5966, 0.4333, 0.5732, 0.4752, 0.5438, 0.4804, 0.5537, 0.5276, 0.5154, 0.5283, 0.5112, 0.4892, 0.5405, 0.4881, 0.5919, 0.5287, 0.5537, 0.5276, 0.5405, 0.4881, 0.5697, 0.4889, 0.3636, 0.4505, 0.4022, 0.4476, 0.4257, 0.4859, 0.3962, 0.4881, 0.4022, 0.4476, 0.4407, 0.4444, 0.4552, 0.484, 0.4257, 0.4859, 0.6301, 0.529, 0.5919, 0.5287, 0.5697, 0.4889, 0.5988, 0.4932, 0.4006, 0.5283, 0.3621, 0.5284, 0.394, 0.4937, 0.4233, 0.4929, 0.105, 0.7905, 0.1081, 0.7613, 0.1292, 0.7619, 0.1282, 0.7911, 0.1282, 0.7911, 0.1292, 0.7619, 0.1499, 0.7624, 0.1514, 0.7917, 0.1051, 0.8198, 0.105, 0.7905, 0.1282, 0.7911, 0.1292, 0.8205, 0.1292, 0.8205, 0.1282, 0.7911, 0.1514, 0.7917, 0.1533, 0.821, 0.1048, 0.8492, 0.1051, 0.8198, 0.1292, 0.8205, 0.1301, 0.85, 0.1301, 0.85, 0.1292, 0.8205, 0.1533, 0.821, 0.1571, 0.8504, 0.1021, 0.8784, 0.1048, 0.8492, 0.1301, 0.85, 0.13, 0.8793, 0.13, 0.8793, 0.1301, 0.85, 0.1571, 0.8504, 0.1583, 0.8799, 0.1016, 0.9076, 0.1021, 0.8784, 0.13, 0.8793, 0.1297, 0.9084, 0.1297, 0.9084, 0.13, 0.8793, 0.1583, 0.8799, 0.1569, 0.9089, 0.1018, 0.9366, 0.1016, 0.9076, 0.1297, 0.9084, 0.1293, 0.9373, 0.1293, 0.9373, 0.1297, 0.9084, 0.1569, 0.9089, 0.1564, 0.9378, 0.1081, 0.7613, 0.1104, 0.732, 0.1295, 0.7326, 0.1292, 0.7619, 0.1292, 0.7619, 0.1295, 0.7326, 0.1487, 0.7332, 0.1499, 0.7624, 0.1919, 0.699, 0.228, 0.6887, 0.2472, 0.7244, 0.2194, 0.732, 0.228, 0.6887, 0.2643, 0.6787, 0.2752, 0.7174, 0.2472, 0.7244, 0.2609, 0.8847, 0.2607, 0.8592, 0.2974, 0.8487, 0.2974, 0.8682, 0.2607, 0.8592, 0.2607, 0.8332, 0.2974, 0.8293, 0.2974, 0.8487, 0.9141, 0.4124, 0.9193, 0.4375, 0.8764, 0.4563, 0.8767, 0.4419, 0.9193, 0.4375, 0.9249, 0.4629, 0.8742, 0.4732, 0.8764, 0.4563, 0.6902, 0.8804, 0.6902, 0.9059, 0.6312, 0.9059, 0.6303, 0.8914, 0.6902, 0.9059, 0.6902, 0.9314, 0.6331, 0.9209, 0.6312, 0.9059, 0.3015, 0.732, 0.3012, 0.7571, 0.2614, 0.763, 0.2607, 0.7491, 0.3012, 0.7571, 0.3011, 0.7826, 0.2621, 0.7797, 0.2614, 0.763, 0.7234, 0.8804, 0.7298, 0.9051, 0.6952, 0.9178, 0.695, 0.9027, 0.7298, 0.9051, 0.7406, 0.9294, 0.6917, 0.9372, 0.6952, 0.9178, 0.8072, 0.9481, 0.8161, 0.9274, 0.867, 0.934, 0.8673, 0.9481, 0.8161, 0.9274, 0.8235, 0.9045, 0.8647, 0.9167, 0.867, 0.934, 0.9415, 0.3769, 0.9412, 0.3623, 0.9515, 0.3625, 0.9519, 0.3768, 0.9412, 0.3623, 0.9413, 0.3467, 0.9516, 0.3455, 0.9515, 0.3625, 0.3487, 0.9312, 0.3346, 0.9322, 0.335, 0.9094, 0.3488, 0.906, 0.3346, 0.9322, 0.3198, 0.9333, 0.3205, 0.9129, 0.335, 0.9094, 0.6381, 0.4492, 0.6524, 0.4508, 0.653, 0.471, 0.6392, 0.4675, 0.6524, 0.4508, 0.6677, 0.4523, 0.669, 0.4745, 0.653, 0.471, 0.1831, 0.6819, 0.2205, 0.671, 0.228, 0.6887, 0.1919, 0.699, 0.2205, 0.671, 0.2568, 0.6611, 0.2643, 0.6787, 0.228, 0.6887, 0.2601, 0.9047, 0.2346, 0.9047, 0.2349, 0.8312, 0.2601, 0.8204, 0.2346, 0.9047, 0.2091, 0.9048, 0.2099, 0.836, 0.2349, 0.8312, 0.1383, 0.6095, 0.1703, 0.5932, 0.213, 0.6534, 0.1752, 0.6643, 0.1703, 0.5932, 0.2039, 0.5785, 0.2494, 0.6434, 0.213, 0.6534, 0.9181, 0.8804, 0.915, 0.9042, 0.8865, 0.9097, 0.8821, 0.896, 0.915, 0.9042, 0.915, 0.9285, 0.8825, 0.926, 0.8865, 0.9097, 0.1123, 0.5919, 0.1408, 0.5724, 0.1703, 0.5932, 0.1383, 0.6095, 0.1408, 0.5724, 0.1714, 0.5546, 0.2039, 0.5785, 0.1703, 0.5932, 0.03012, 0.5015, 0.06351, 0.4864, 0.1112, 0.5515, 0.08473, 0.575, 0.06351, 0.4864, 0.09731, 0.4714, 0.1388, 0.5307, 0.1112, 0.5515, 0.1836, 0.7339, 0.2091, 0.7332, 0.2102, 0.8008, 0.1853, 0.7943, 0.2091, 0.7332, 0.2351, 0.7327, 0.2361, 0.8111, 0.2102, 0.8008, 0.6383, 0.4059, 0.6369, 0.3795, 0.6623, 0.3794, 0.6631, 0.4122, 0.6631, 0.4122, 0.6623, 0.3794, 0.6882, 0.3799, 0.6888, 0.4197, 0.1193, 0.3678, 0.1169, 0.3941, 0.07675, 0.402, 0.07792, 0.3677, 0.07792, 0.3677, 0.07675, 0.402, 0.0388, 0.4096, 0.03819, 0.3676, 0.01695, 0.4593, 0.05138, 0.4482, 0.06351, 0.4864, 0.03012, 0.5015, 0.05138, 0.4482, 0.08725, 0.4366, 0.09731, 0.4714, 0.06351, 0.4864, 0.213, 0.6534, 0.2494, 0.6434, 0.2568, 0.6611, 0.2205, 0.671, 0.1752, 0.6643, 0.213, 0.6534, 0.2205, 0.671, 0.1831, 0.6819, 0.8865, 0.9097, 0.8825, 0.926, 0.8673, 0.9276, 0.8713, 0.9129, 0.9312, 0.3769, 0.9298, 0.362, 0.9412, 0.3623, 0.9415, 0.3769, 0.4393, 0.5655, 0.4008, 0.5662, 0.4007, 0.5472, 0.4392, 0.5456, 0.4774, 0.5658, 0.4393, 0.5655, 0.4392, 0.5456, 0.4774, 0.5459, 0.5155, 0.5665, 0.4774, 0.5658, 0.4774, 0.5459, 0.5154, 0.5475, 0.5539, 0.5664, 0.5155, 0.5665, 0.5154, 0.5475, 0.5538, 0.5474, 0.5922, 0.5665, 0.5539, 0.5664, 0.5538, 0.5474, 0.592, 0.5477, 0.6303, 0.5668, 0.5922, 0.5665, 0.592, 0.5477, 0.6302, 0.5479, 0.5569, 0.3974, 0.5984, 0.3959, 0.5983, 0.4134, 0.5583, 0.4167, 0.5165, 0.4005, 0.5569, 0.3974, 0.5583, 0.4167, 0.5171, 0.4183, 0.4785, 0.4036, 0.5165, 0.4005, 0.5171, 0.4183, 0.4787, 0.4214, 0.44, 0.4066, 0.4785, 0.4036, 0.4787, 0.4214, 0.4403, 0.4253, 0.4015, 0.41, 0.44, 0.4066, 0.4403, 0.4253, 0.4019, 0.4288, 0.3624, 0.4126, 0.4015, 0.41, 0.4019, 0.4288, 0.3629, 0.4314, 0.3624, 0.4126, 0.3629, 0.4314, 0.3222, 0.4341, 0.3254, 0.424, 0.3621, 0.5284, 0.3617, 0.5476, 0.321, 0.5503, 0.3211, 0.5401, 0.9301, 0.3449, 0.9312, 0.3309, 0.9415, 0.3314, 0.9413, 0.3467, 0.2494, 0.6434, 0.2859, 0.6333, 0.2931, 0.6511, 0.2568, 0.6611, 0.5984, 0.3959, 0.6356, 0.3918, 0.6355, 0.4108, 0.5983, 0.4134, 0.4008, 0.5662, 0.3617, 0.5666, 0.3617, 0.5476, 0.4007, 0.5472, 0.1112, 0.5515, 0.1388, 0.5307, 0.1714, 0.5546, 0.1408, 0.5724, 0.08473, 0.575, 0.1112, 0.5515, 0.1408, 0.5724, 0.1123, 0.5919, 0.3345, 0.955, 0.3174, 0.954, 0.3198, 0.9333, 0.3346, 0.9322, 0.3488, 0.9552, 0.3345, 0.955, 0.3346, 0.9322, 0.3487, 0.9312, 0.5554, 0.2596, 0.5926, 0.2781, 0.5955, 0.3066, 0.556, 0.307, 0.5186, 0.2551, 0.5554, 0.2596, 0.556, 0.307, 0.5181, 0.302, 0.4814, 0.2761, 0.5186, 0.2551, 0.5181, 0.302, 0.4802, 0.3061, 0.4428, 0.2797, 0.4814, 0.2761, 0.4802, 0.3061, 0.4416, 0.31, 0.4043, 0.2819, 0.4428, 0.2797, 0.4416, 0.31, 0.4031, 0.3118, 0.3656, 0.2849, 0.4043, 0.2819, 0.4031, 0.3118, 0.3645, 0.3148, 0.4372, 0.7342, 0.3984, 0.7342, 0.3996, 0.6924, 0.4379, 0.6926, 0.4755, 0.7355, 0.4372, 0.7342, 0.4379, 0.6926, 0.4762, 0.6938, 0.5139, 0.7357, 0.4755, 0.7355, 0.4762, 0.6938, 0.5144, 0.6934, 0.5522, 0.7354, 0.5139, 0.7357, 0.5144, 0.6934, 0.5527, 0.6929, 0.5903, 0.7347, 0.5522, 0.7354, 0.5527, 0.6929, 0.5909, 0.6929, 0.6284, 0.7343, 0.5903, 0.7347, 0.5909, 0.6929, 0.6292, 0.6928, 0.3656, 0.2849, 0.3645, 0.3148, 0.3059, 0.3121, 0.3087, 0.2951, 0.3174, 0.954, 0.3033, 0.953, 0.305, 0.9348, 0.3198, 0.9333, 0.3984, 0.7342, 0.3561, 0.738, 0.3604, 0.6931, 0.3996, 0.6924, 0.1388, 0.5307, 0.1665, 0.51, 0.202, 0.5369, 0.1714, 0.5546, 0.5926, 0.2781, 0.6369, 0.2669, 0.634, 0.2964, 0.5955, 0.3066, 0.3621, 0.6508, 0.3604, 0.6931, 0.3195, 0.689, 0.3068, 0.6657, 0.0388, 0.4096, 0.07675, 0.402, 0.08725, 0.4366, 0.05138, 0.4482, 0.002095, 0.416, 0.0388, 0.4096, 0.05138, 0.4482, 0.01695, 0.4593, 0.6514, 0.43, 0.6684, 0.4295, 0.6677, 0.4523, 0.6524, 0.4508, 0.6369, 0.4307, 0.6514, 0.43, 0.6524, 0.4508, 0.6381, 0.4492, 0.4375, 0.8597, 0.3992, 0.8605, 0.3989, 0.8294, 0.4372, 0.8292, 0.4757, 0.8586, 0.4375, 0.8597, 0.4372, 0.8292, 0.4755, 0.8283, 0.5141, 0.8586, 0.4757, 0.8586, 0.4755, 0.8283, 0.5139, 0.8284, 0.5527, 0.8568, 0.5141, 0.8586, 0.5139, 0.8284, 0.5526, 0.8269, 0.5911, 0.8562, 0.5527, 0.8568, 0.5526, 0.8269, 0.5909, 0.8266, 0.629, 0.8592, 0.5911, 0.8562, 0.5909, 0.8266, 0.6286, 0.8289, 0.5505, 0.08762, 0.5992, 0.0881, 0.6003, 0.1307, 0.5552, 0.1351, 0.5101, 0.08669, 0.5505, 0.08762, 0.5552, 0.1351, 0.5176, 0.1386, 0.4784, 0.09705, 0.5101, 0.08669, 0.5176, 0.1386, 0.4808, 0.1446, 0.4411, 0.105, 0.4784, 0.09705, 0.4808, 0.1446, 0.4422, 0.1476, 0.4026, 0.108, 0.4411, 0.105, 0.4422, 0.1476, 0.4036, 0.1503, 0.3617, 0.1089, 0.4026, 0.108, 0.4036, 0.1503, 0.3644, 0.1535, 0.3604, 0.7982, 0.3607, 0.8293, 0.3043, 0.8303, 0.3037, 0.8127, 0.6684, 0.4295, 0.6833, 0.4299, 0.6833, 0.4536, 0.6677, 0.4523, 0.3617, 0.1089, 0.3644, 0.1535, 0.3263, 0.1552, 0.326, 0.1323, 0.5992, 0.0881, 0.635, 0.08904, 0.6369, 0.1331, 0.6003, 0.1307, 0.3992, 0.8605, 0.3592, 0.8609, 0.3607, 0.8293, 0.3989, 0.8294, 0.07675, 0.402, 0.1169, 0.3941, 0.1248, 0.4247, 0.08725, 0.4366, 0.3997, 0.8823, 0.4002, 0.906, 0.3615, 0.906, 0.3599, 0.8824, 0.08839, 0.2991, 0.09861, 0.2645, 0.1349, 0.2807, 0.1268, 0.3113, 0.3971, 0.02607, 0.3998, 0.06579, 0.3612, 0.06868, 0.358, 0.02808, 0.03819, 0.3676, 0.0, 0.3674, 0.001722, 0.3178, 0.03882, 0.3255, 0.6891, 0.3383, 0.7142, 0.3309, 0.7142, 0.3808, 0.6882, 0.3799, 0.7664, 0.4189, 0.7659, 0.3399, 0.7926, 0.3309, 0.7926, 0.4188, 0.7911, 0.2713, 0.7879, 0.3294, 0.7624, 0.3302, 0.7452, 0.2732, 0.6617, 0.2309, 0.6867, 0.2319, 0.6869, 0.2707, 0.6618, 0.2693, 0.9254, 0.8435, 0.9279, 0.8004, 0.9653, 0.796, 0.9629, 0.8347, 0.9254, 0.672, 0.9233, 0.643, 0.9653, 0.6452, 0.9645, 0.6769, 0.6867, 0.2319, 0.7465, 0.2332, 0.7452, 0.2732, 0.6869, 0.2707, 0.9279, 0.8004, 0.9276, 0.7054, 0.9651, 0.7088, 0.9653, 0.796, 0.09861, 0.2645, 0.1399, 0.2054, 0.1685, 0.227, 0.1349, 0.2807, 0.9233, 0.643, 0.9239, 0.5858, 0.9635, 0.579, 0.9653, 0.6452, 0.1719, 0.181, 0.2043, 0.157, 0.2379, 0.1718, 0.2026, 0.1988, 0.6935, 0.816, 0.6504, 0.8117, 0.6569, 0.7913, 0.6943, 0.7762, 0.791, 0.2331, 0.8355, 0.2331, 0.8359, 0.2717, 0.7911, 0.2713, 0.2971, 0.9269, 0.2441, 0.9292, 0.2428, 0.9173, 0.2976, 0.9048, 0.2043, 0.157, 0.2499, 0.09215, 0.2862, 0.1022, 0.2379, 0.1718, 0.8202, 0.3336, 0.8221, 0.4043, 0.797, 0.3998, 0.7926, 0.3339, 0.8355, 0.2331, 0.9146, 0.2345, 0.9139, 0.2737, 0.8359, 0.2717, 0.8476, 0.536, 0.8441, 0.496, 0.8735, 0.4983, 0.8854, 0.5402, 0.9308, 0.235, 0.9469, 0.2355, 0.9473, 0.2739, 0.9308, 0.2734, 0.925, 0.5707, 0.926, 0.5492, 0.9639, 0.5438, 0.9651, 0.5619, 0.2574, 0.07454, 0.2649, 0.05694, 0.3011, 0.06697, 0.2936, 0.08458, 0.3779, 0.9316, 0.3796, 0.9095, 0.394, 0.906, 0.3937, 0.9296, 0.6366, 0.6589, 0.6421, 0.6386, 0.6561, 0.641, 0.6571, 0.6587, 0.6303, 0.532, 0.647, 0.5219, 0.6512, 0.5284, 0.6422, 0.5382, 0.7752, 0.4416, 0.7176, 0.4408, 0.7245, 0.4279, 0.7749, 0.421, 0.9308, 0.2734, 0.9226, 0.3267, 0.9133, 0.3286, 0.9139, 0.2737, 0.9298, 0.3591, 0.8828, 0.3656, 0.8934, 0.3499, 0.9283, 0.3309, 0.2418, 0.9267, 0.2008, 0.9259, 0.1972, 0.9143, 0.2428, 0.9048, 0.6618, 0.2693, 0.6547, 0.3306, 0.6399, 0.3286, 0.637, 0.2687, 0.6932, 0.6578, 0.6571, 0.6587, 0.6561, 0.641, 0.6904, 0.625, 0.8063, 0.9043, 0.7525, 0.9097, 0.75, 0.8967, 0.8072, 0.8804, 0.6929, 0.5421, 0.6422, 0.5382, 0.6512, 0.5284, 0.6936, 0.5246, 0.795, 0.4633, 0.848, 0.4736, 0.8534, 0.4869, 0.7926, 0.4869, 0.6929, 0.5421, 0.6936, 0.5246, 0.7321, 0.5275, 0.7314, 0.5449, 0.7314, 0.5449, 0.7321, 0.5275, 0.7706, 0.5303, 0.7698, 0.5476, 0.7698, 0.5476, 0.7706, 0.5303, 0.8094, 0.5342, 0.8077, 0.5524, 0.8077, 0.5524, 0.8094, 0.5342, 0.8476, 0.536, 0.8459, 0.5533, 0.8459, 0.5533, 0.8476, 0.536, 0.8854, 0.5402, 0.8829, 0.5611, 0.8829, 0.5611, 0.8854, 0.5402, 0.926, 0.5492, 0.925, 0.5707, 0.9303, 0.005551, 0.9464, 0.006051, 0.9468, 0.04426, 0.9314, 0.04366, 0.9314, 0.04366, 0.9468, 0.04426, 0.9472, 0.08247, 0.9324, 0.08184, 0.9324, 0.08184, 0.9472, 0.08247, 0.9469, 0.1207, 0.9315, 0.1202, 0.9315, 0.1202, 0.9469, 0.1207, 0.9473, 0.159, 0.9323, 0.1583, 0.9323, 0.1583, 0.9473, 0.159, 0.9469, 0.1972, 0.9311, 0.1967, 0.9311, 0.1967, 0.9469, 0.1972, 0.9469, 0.2355, 0.9308, 0.235, 0.1006, 0.847, 0.06671, 0.8537, 0.06641, 0.8244, 0.09932, 0.8087, 0.9524, 0.9059, 0.9182, 0.9019, 0.9183, 0.8824, 0.9545, 0.8804, 0.8094, 0.5342, 0.8149, 0.4933, 0.8441, 0.496, 0.8476, 0.536, 0.09932, 0.8087, 0.06641, 0.8244, 0.0661, 0.7952, 0.09879, 0.7705, 0.2649, 0.05694, 0.2756, 0.02009, 0.3033, 0.02785, 0.3011, 0.06697, 0.7706, 0.5303, 0.7853, 0.4919, 0.8149, 0.4933, 0.8094, 0.5342, 0.8351, 0.003654, 0.9142, 0.005048, 0.916, 0.04306, 0.8354, 0.04182, 0.8354, 0.04182, 0.916, 0.04306, 0.9173, 0.08122, 0.837, 0.07969, 0.837, 0.07969, 0.9173, 0.08122, 0.9162, 0.1196, 0.836, 0.1182, 0.836, 0.1182, 0.9162, 0.1196, 0.9173, 0.1577, 0.8364, 0.1564, 0.8364, 0.1564, 0.9173, 0.1577, 0.9155, 0.1962, 0.8361, 0.1947, 0.8361, 0.1947, 0.9155, 0.1962, 0.9146, 0.2345, 0.8355, 0.2331, 0.7906, 0.00344, 0.8351, 0.003654, 0.8354, 0.04182, 0.7907, 0.04174, 0.7907, 0.04174, 0.8354, 0.04182, 0.837, 0.07969, 0.7909, 0.08007, 0.7909, 0.08007, 0.837, 0.07969, 0.836, 0.1182, 0.7909, 0.1183, 0.7909, 0.1183, 0.836, 0.1182, 0.8364, 0.1564, 0.7915, 0.1564, 0.7915, 0.1564, 0.8364, 0.1564, 0.8361, 0.1947, 0.7914, 0.1947, 0.7914, 0.1947, 0.8361, 0.1947, 0.8355, 0.2331, 0.791, 0.2331, 0.6904, 0.625, 0.6921, 0.5596, 0.7306, 0.5623, 0.7301, 0.6293, 0.7301, 0.6293, 0.7306, 0.5623, 0.769, 0.565, 0.7679, 0.6379, 0.7679, 0.6379, 0.769, 0.565, 0.8036, 0.5705, 0.8072, 0.6341, 0.8072, 0.6341, 0.8036, 0.5705, 0.8418, 0.5695, 0.8499, 0.6184, 0.8499, 0.6184, 0.8418, 0.5695, 0.8816, 0.5783, 0.8847, 0.6338, 0.8847, 0.6338, 0.8816, 0.5783, 0.9239, 0.5858, 0.9233, 0.643, 0.6943, 0.7762, 0.694, 0.6905, 0.7338, 0.6961, 0.7344, 0.7798, 0.7344, 0.7798, 0.7338, 0.6961, 0.776, 0.6968, 0.7726, 0.7825, 0.7726, 0.7825, 0.776, 0.6968, 0.8213, 0.694, 0.8056, 0.7897, 0.8056, 0.7897, 0.8213, 0.694, 0.8554, 0.6991, 0.846, 0.7952, 0.846, 0.7952, 0.8554, 0.6991, 0.8872, 0.7033, 0.8848, 0.797, 0.8848, 0.797, 0.8872, 0.7033, 0.9276, 0.7054, 0.9279, 0.8004, 0.6885, 0.001008, 0.7465, 0.002021, 0.7467, 0.04045, 0.6899, 0.03911, 0.6899, 0.03911, 0.7467, 0.04045, 0.7468, 0.08004, 0.6914, 0.07892, 0.6914, 0.07892, 0.7468, 0.08004, 0.7466, 0.1183, 0.6913, 0.1171, 0.6913, 0.1171, 0.7466, 0.1183, 0.7474, 0.1564, 0.6891, 0.1554, 0.6891, 0.1554, 0.7474, 0.1564, 0.7473, 0.1947, 0.6879, 0.1937, 0.6879, 0.1937, 0.7473, 0.1947, 0.7465, 0.2332, 0.6867, 0.2319, 0.6932, 0.6578, 0.6904, 0.625, 0.7301, 0.6293, 0.7321, 0.6625, 0.7321, 0.6625, 0.7301, 0.6293, 0.7679, 0.6379, 0.7747, 0.6684, 0.7747, 0.6684, 0.7679, 0.6379, 0.8072, 0.6341, 0.8245, 0.6666, 0.8245, 0.6666, 0.8072, 0.6341, 0.8499, 0.6184, 0.8579, 0.6558, 0.8579, 0.6558, 0.8499, 0.6184, 0.8847, 0.6338, 0.8867, 0.6684, 0.8867, 0.6684, 0.8847, 0.6338, 0.9233, 0.643, 0.9254, 0.672, 0.6935, 0.816, 0.6943, 0.7762, 0.7344, 0.7798, 0.7321, 0.8186, 0.7321, 0.8186, 0.7344, 0.7798, 0.7726, 0.7825, 0.7706, 0.8213, 0.7706, 0.8213, 0.7726, 0.7825, 0.8056, 0.7897, 0.8082, 0.8272, 0.8082, 0.8272, 0.8056, 0.7897, 0.846, 0.7952, 0.846, 0.8346, 0.846, 0.8346, 0.846, 0.7952, 0.8848, 0.797, 0.8821, 0.8401, 0.8821, 0.8401, 0.8848, 0.797, 0.9279, 0.8004, 0.9254, 0.8435, 0.6645, 0.0004967, 0.6885, 0.001008, 0.6899, 0.03911, 0.6666, 0.03851, 0.6666, 0.03851, 0.6899, 0.03911, 0.6914, 0.07892, 0.6679, 0.07793, 0.6679, 0.07793, 0.6914, 0.07892, 0.6913, 0.1171, 0.6673, 0.1161, 0.6673, 0.1161, 0.6913, 0.1171, 0.6891, 0.1554, 0.6634, 0.1544, 0.6634, 0.1544, 0.6891, 0.1554, 0.6879, 0.1937, 0.6622, 0.1927, 0.6622, 0.1927, 0.6879, 0.1937, 0.6867, 0.2319, 0.6617, 0.2309, 0.6285, 0.007991, 0.6314, 0.04777, 0.5959, 0.04522, 0.5891, 0.0005513, 0.5891, 0.0005513, 0.5959, 0.04522, 0.5608, 0.04238, 0.5483, 0.002992, 0.5483, 0.002992, 0.5608, 0.04238, 0.518, 0.04416, 0.5097, 0.0, 0.5097, 0.0, 0.518, 0.04416, 0.4766, 0.05442, 0.4727, 0.01111, 0.4727, 0.01111, 0.4766, 0.05442, 0.4386, 0.06309, 0.4357, 0.02317, 0.4357, 0.02317, 0.4386, 0.06309, 0.3998, 0.06579, 0.3971, 0.02607, 0.6296, 0.8804, 0.6303, 0.9034, 0.5922, 0.9011, 0.5916, 0.8777, 0.5916, 0.8777, 0.5922, 0.9011, 0.5534, 0.9012, 0.5531, 0.8785, 0.5531, 0.8785, 0.5534, 0.9012, 0.515, 0.9025, 0.5146, 0.8801, 0.5146, 0.8801, 0.515, 0.9025, 0.4768, 0.9049, 0.4763, 0.8804, 0.4763, 0.8804, 0.4768, 0.9049, 0.4385, 0.9058, 0.438, 0.8815, 0.438, 0.8815, 0.4385, 0.9058, 0.4002, 0.906, 0.3997, 0.8823, 0.03282, 0.7946, 0.01616, 0.7943, 0.01799, 0.7651, 0.03384, 0.7653, 0.02606, 0.9697, 0.0, 0.9703, 0.005337, 0.94, 0.02707, 0.9405, 0.02707, 0.9405, 0.005337, 0.94, 0.008837, 0.9108, 0.02745, 0.9114, 0.02745, 0.9114, 0.008837, 0.9108, 0.009659, 0.8816, 0.02695, 0.8823, 0.02695, 0.8823, 0.009659, 0.8816, 0.009582, 0.8524, 0.02759, 0.8531, 0.02759, 0.8531, 0.009582, 0.8524, 0.01334, 0.8234, 0.03117, 0.8238, 0.03117, 0.8238, 0.01334, 0.8234, 0.01616, 0.7943, 0.03282, 0.7946, 0.926, 0.5492, 0.9031, 0.4997, 0.9342, 0.5007, 0.9639, 0.5438, 0.1005, 0.8852, 0.06621, 0.8831, 0.06671, 0.8537, 0.1006, 0.847, 0.8854, 0.5402, 0.8735, 0.4983, 0.9031, 0.4997, 0.926, 0.5492, 0.1016, 0.9235, 0.0659, 0.9124, 0.06621, 0.8831, 0.1005, 0.8852, 0.1016, 0.9618, 0.06711, 0.9415, 0.0659, 0.9124, 0.1016, 0.9235, 0.6936, 0.5246, 0.7264, 0.4881, 0.7558, 0.4901, 0.7321, 0.5275, 0.7321, 0.5275, 0.7558, 0.4901, 0.7853, 0.4919, 0.7706, 0.5303, 0.1016, 1.0, 0.0683, 0.9707, 0.06711, 0.9415, 0.1016, 0.9618, 0.09879, 0.7705, 0.0661, 0.7952, 0.06573, 0.7658, 0.09816, 0.732, 0.06641, 0.8244, 0.04894, 0.8241, 0.04946, 0.7949, 0.0661, 0.7952, 0.04894, 0.8241, 0.03117, 0.8238, 0.03282, 0.7946, 0.04946, 0.7949, 0.06671, 0.8537, 0.04701, 0.8535, 0.04894, 0.8241, 0.06641, 0.8244, 0.04701, 0.8535, 0.02759, 0.8531, 0.03117, 0.8238, 0.04894, 0.8241, 0.06621, 0.8831, 0.04502, 0.8829, 0.04701, 0.8535, 0.06671, 0.8537, 0.04502, 0.8829, 0.02695, 0.8823, 0.02759, 0.8531, 0.04701, 0.8535, 0.0659, 0.9124, 0.04467, 0.912, 0.04502, 0.8829, 0.06621, 0.8831, 0.04467, 0.912, 0.02745, 0.9114, 0.02695, 0.8823, 0.04502, 0.8829, 0.06711, 0.9415, 0.04612, 0.9411, 0.04467, 0.912, 0.0659, 0.9124, 0.04612, 0.9411, 0.02707, 0.9405, 0.02745, 0.9114, 0.04467, 0.912, 0.0683, 0.9707, 0.04719, 0.9702, 0.04612, 0.9411, 0.06711, 0.9415, 0.04719, 0.9702, 0.02606, 0.9697, 0.02707, 0.9405, 0.04612, 0.9411, 0.0661, 0.7952, 0.04946, 0.7949, 0.0497, 0.7655, 0.06573, 0.7658, 0.04946, 0.7949, 0.03282, 0.7946, 0.03384, 0.7653, 0.0497, 0.7655, 0.1914, 0.03599, 0.2181, 0.0, 0.2479, 0.01236, 0.2287, 0.04691, 0.2287, 0.04691, 0.2479, 0.01236, 0.2756, 0.02009, 0.2649, 0.05694, 0.9545, 0.9568, 0.9183, 0.9409, 0.9181, 0.9214, 0.9526, 0.9314, 0.9526, 0.9314, 0.9181, 0.9214, 0.9182, 0.9019, 0.9524, 0.9059, 0.8006, 0.4143, 0.8328, 0.4448, 0.8389, 0.4581, 0.7987, 0.4383, 0.7987, 0.4383, 0.8389, 0.4581, 0.848, 0.4736, 0.795, 0.4633, 0.8072, 0.9546, 0.7733, 0.9383, 0.7616, 0.9243, 0.8059, 0.9291, 0.8059, 0.9291, 0.7616, 0.9243, 0.7525, 0.9097, 0.8063, 0.9043, 0.2428, 0.9673, 0.2022, 0.9511, 0.2006, 0.9399, 0.2417, 0.9477, 0.2417, 0.9477, 0.2006, 0.9399, 0.2008, 0.9259, 0.2418, 0.9267, 0.9298, 0.4124, 0.8721, 0.396, 0.8749, 0.3818, 0.9297, 0.3869, 0.9297, 0.3869, 0.8749, 0.3818, 0.8828, 0.3656, 0.9298, 0.3591, 0.7751, 0.4829, 0.7148, 0.4643, 0.7142, 0.4531, 0.7752, 0.4626, 0.7752, 0.4626, 0.7142, 0.4531, 0.7176, 0.4408, 0.7752, 0.4416, 0.9406, 0.4581, 0.9303, 0.4582, 0.9302, 0.4436, 0.9406, 0.4433, 0.1861, 0.921, 0.2008, 0.9259, 0.2006, 0.9399, 0.1836, 0.9336, 0.7139, 0.455, 0.7139, 0.4803, 0.7002, 0.4757, 0.6998, 0.4528, 0.6998, 0.4528, 0.7002, 0.4757, 0.6844, 0.4704, 0.6849, 0.4507, 0.3488, 0.9365, 0.3489, 0.9175, 0.3628, 0.9134, 0.3628, 0.934, 0.3628, 0.934, 0.3628, 0.9134, 0.3796, 0.9095, 0.3779, 0.9316, 0.1823, 0.05311, 0.1914, 0.03599, 0.2287, 0.04691, 0.2212, 0.06451, 0.2212, 0.06451, 0.2287, 0.04691, 0.2649, 0.05694, 0.2574, 0.07454, 0.8721, 0.3309, 0.8721, 0.4143, 0.8474, 0.4081, 0.8467, 0.3323, 0.8467, 0.3323, 0.8474, 0.4081, 0.8221, 0.4043, 0.8202, 0.3336, 0.1347, 0.1247, 0.1756, 0.07108, 0.2136, 0.08212, 0.1707, 0.1423, 0.1707, 0.1423, 0.2136, 0.08212, 0.2499, 0.09215, 0.2043, 0.157, 0.2976, 0.9703, 0.2428, 0.9552, 0.2455, 0.9429, 0.2961, 0.9494, 0.2961, 0.9494, 0.2455, 0.9429, 0.2441, 0.9292, 0.2971, 0.9269, 0.1098, 0.1443, 0.1347, 0.1247, 0.1707, 0.1423, 0.1411, 0.1631, 0.1411, 0.1631, 0.1707, 0.1423, 0.2043, 0.157, 0.1719, 0.181, 0.03031, 0.2339, 0.08387, 0.1632, 0.1115, 0.184, 0.06376, 0.2489, 0.06376, 0.2489, 0.1115, 0.184, 0.1399, 0.2054, 0.09861, 0.2645, 0.7142, 0.421, 0.7158, 0.3582, 0.7399, 0.3498, 0.7397, 0.4204, 0.7397, 0.4204, 0.7399, 0.3498, 0.7659, 0.3399, 0.7664, 0.4189, 0.6391, 0.3529, 0.6635, 0.3456, 0.6623, 0.3794, 0.6369, 0.3795, 0.6635, 0.3456, 0.6891, 0.3383, 0.6882, 0.3799, 0.6623, 0.3794, 0.1193, 0.3678, 0.07792, 0.3677, 0.07722, 0.3334, 0.1179, 0.3416, 0.07792, 0.3677, 0.03819, 0.3676, 0.03882, 0.3255, 0.07722, 0.3334, 0.01602, 0.2759, 0.03031, 0.2339, 0.06376, 0.2489, 0.05129, 0.2872, 0.05129, 0.2872, 0.06376, 0.2489, 0.09861, 0.2645, 0.08839, 0.2991, 0.2136, 0.08212, 0.2212, 0.06451, 0.2574, 0.07454, 0.2499, 0.09215, 0.1756, 0.07108, 0.1823, 0.05311, 0.2212, 0.06451, 0.2136, 0.08212, 0.9516, 0.4434, 0.9406, 0.4433, 0.9406, 0.4278, 0.9516, 0.427, 0.9515, 0.4579, 0.9406, 0.4581, 0.9406, 0.4433, 0.9516, 0.4434, 0.9155, 0.1962, 0.9311, 0.1967, 0.9308, 0.235, 0.9146, 0.2345, 0.9173, 0.1577, 0.9323, 0.1583, 0.9311, 0.1967, 0.9155, 0.1962, 0.9162, 0.1196, 0.9315, 0.1202, 0.9323, 0.1583, 0.9173, 0.1577, 0.9173, 0.08122, 0.9324, 0.08184, 0.9315, 0.1202, 0.9162, 0.1196, 0.916, 0.04306, 0.9314, 0.04366, 0.9324, 0.08184, 0.9173, 0.08122, 0.9142, 0.005048, 0.9303, 0.005551, 0.9314, 0.04366, 0.916, 0.04306, 0.8816, 0.5783, 0.8829, 0.5611, 0.925, 0.5707, 0.9239, 0.5858, 0.8418, 0.5695, 0.8459, 0.5533, 0.8829, 0.5611, 0.8816, 0.5783, 0.8036, 0.5705, 0.8077, 0.5524, 0.8459, 0.5533, 0.8418, 0.5695, 0.769, 0.565, 0.7698, 0.5476, 0.8077, 0.5524, 0.8036, 0.5705, 0.7306, 0.5623, 0.7314, 0.5449, 0.7698, 0.5476, 0.769, 0.565, 0.6921, 0.5596, 0.6929, 0.5421, 0.7314, 0.5449, 0.7306, 0.5623, 0.6921, 0.5596, 0.6363, 0.5481, 0.6422, 0.5382, 0.6929, 0.5421, 0.9473, 0.2739, 0.9316, 0.3195, 0.9226, 0.3267, 0.9308, 0.2734, 0.9516, 0.427, 0.9406, 0.4278, 0.941, 0.4124, 0.9516, 0.4127, 0.2499, 0.09215, 0.2574, 0.07454, 0.2936, 0.08458, 0.2862, 0.1022, 0.9239, 0.5858, 0.925, 0.5707, 0.9651, 0.5619, 0.9635, 0.579, 0.9146, 0.2345, 0.9308, 0.235, 0.9308, 0.2734, 0.9139, 0.2737, 0.1115, 0.184, 0.1411, 0.1631, 0.1719, 0.181, 0.1399, 0.2054, 0.08387, 0.1632, 0.1098, 0.1443, 0.1411, 0.1631, 0.1115, 0.184, 0.6997, 0.4298, 0.6998, 0.4528, 0.6849, 0.4507, 0.6833, 0.4304, 0.7139, 0.4295, 0.7139, 0.455, 0.6998, 0.4528, 0.6997, 0.4298, 0.8872, 0.7033, 0.8867, 0.6684, 0.9254, 0.672, 0.9276, 0.7054, 0.8554, 0.6991, 0.8579, 0.6558, 0.8867, 0.6684, 0.8872, 0.7033, 0.8213, 0.694, 0.8245, 0.6666, 0.8579, 0.6558, 0.8554, 0.6991, 0.776, 0.6968, 0.7747, 0.6684, 0.8245, 0.6666, 0.8213, 0.694, 0.7338, 0.6961, 0.7321, 0.6625, 0.7747, 0.6684, 0.776, 0.6968, 0.694, 0.6905, 0.6932, 0.6578, 0.7321, 0.6625, 0.7338, 0.6961, 0.7473, 0.1947, 0.7914, 0.1947, 0.791, 0.2331, 0.7465, 0.2332, 0.7474, 0.1564, 0.7915, 0.1564, 0.7914, 0.1947, 0.7473, 0.1947, 0.7466, 0.1183, 0.7909, 0.1183, 0.7915, 0.1564, 0.7474, 0.1564, 0.7468, 0.08004, 0.7909, 0.08007, 0.7909, 0.1183, 0.7466, 0.1183, 0.7467, 0.04045, 0.7907, 0.04174, 0.7909, 0.08007, 0.7468, 0.08004, 0.7465, 0.002021, 0.7906, 0.00344, 0.7907, 0.04174, 0.7467, 0.04045, 0.694, 0.6905, 0.6569, 0.6764, 0.6571, 0.6587, 0.6932, 0.6578, 0.6437, 0.6785, 0.6366, 0.6589, 0.6571, 0.6587, 0.6569, 0.6764, 0.7465, 0.2332, 0.791, 0.2331, 0.7911, 0.2713, 0.7452, 0.2732, 0.1399, 0.2054, 0.1719, 0.181, 0.2026, 0.1988, 0.1685, 0.227, 0.9276, 0.7054, 0.9254, 0.672, 0.9645, 0.6769, 0.9651, 0.7088, 0.8359, 0.2717, 0.8132, 0.3293, 0.7879, 0.3294, 0.7911, 0.2713, 0.03882, 0.3255, 0.05129, 0.2872, 0.08839, 0.2991, 0.07722, 0.3334, 0.001722, 0.3178, 0.01602, 0.2759, 0.05129, 0.2872, 0.03882, 0.3255, 0.3633, 0.9554, 0.3628, 0.934, 0.3779, 0.9316, 0.3784, 0.9549, 0.349, 0.9554, 0.3488, 0.9365, 0.3628, 0.934, 0.3633, 0.9554, 0.6373, 0.1917, 0.6622, 0.1927, 0.6617, 0.2309, 0.6369, 0.2299, 0.6387, 0.1535, 0.6634, 0.1544, 0.6622, 0.1927, 0.6373, 0.1917, 0.6409, 0.1152, 0.6673, 0.1161, 0.6634, 0.1544, 0.6387, 0.1535, 0.6428, 0.07685, 0.6679, 0.07793, 0.6673, 0.1161, 0.6409, 0.1152, 0.643, 0.038, 0.6666, 0.03851, 0.6679, 0.07793, 0.6428, 0.07685, 0.64, 0.0, 0.6645, 0.0004967, 0.6666, 0.03851, 0.643, 0.038, 0.8818, 0.8787, 0.8821, 0.8401, 0.9254, 0.8435, 0.9225, 0.8804, 0.8442, 0.8804, 0.846, 0.8346, 0.8821, 0.8401, 0.8818, 0.8787, 0.8062, 0.8706, 0.8082, 0.8272, 0.846, 0.8346, 0.8442, 0.8804, 0.7682, 0.8601, 0.7706, 0.8213, 0.8082, 0.8272, 0.8062, 0.8706, 0.7297, 0.8575, 0.7321, 0.8186, 0.7706, 0.8213, 0.7682, 0.8601, 0.6907, 0.856, 0.6935, 0.816, 0.7321, 0.8186, 0.7297, 0.8575, 0.6869, 0.2707, 0.6695, 0.3309, 0.6547, 0.3306, 0.6618, 0.2693, 0.3784, 0.9549, 0.3779, 0.9316, 0.3937, 0.9296, 0.3936, 0.9539, 0.6907, 0.856, 0.6409, 0.8333, 0.6504, 0.8117, 0.6935, 0.816, 0.9225, 0.8804, 0.9254, 0.8435, 0.9629, 0.8347, 0.9605, 0.8735, 0.6369, 0.2299, 0.6617, 0.2309, 0.6618, 0.2693, 0.637, 0.2687, 0.07722, 0.3334, 0.08839, 0.2991, 0.1268, 0.3113, 0.1179, 0.3416])
me_cube_002.use_remesh_fix_poles = True
me_cube_002.use_remesh_preserve_attributes = False
me_cube_002.update()

# ---- objects
ob_cube = bpy.data.objects.new('Cube', me_cube_001)
ob_cube_001 = bpy.data.objects.new('Cube.001', me_cube_002)

# ---- transforms, parenting, visibility, modifiers, constraints
ob_cube.location = (0.0, 0.0, 0.32)
ob_cube_001.location = (0.0, -0.96, 0.32)
ob_cube_001.scale = (1.5, 1.5, 1.5)
_m = ob_cube_001.modifiers.new('Bevel', 'BEVEL')
_m.segments = 4
_m = ob_cube_001.modifiers.new('Triangulate', 'TRIANGULATE')

# ---- collection membership
col_collection.objects.link(ob_cube)
col_collection.objects.link(ob_cube_001)

# ---- scene / render settings (as saved in the file)
scene.frame_start = 1; scene.frame_end = 250; scene.frame_set(226)
scene.render.engine = 'BLENDER_EEVEE_NEXT'
scene.cycles.use_denoising = False
scene.cycles.samples = 128
scene.cycles.sampling_pattern = 'TABULATED_SOBOL'
scene.cycles.use_adaptive_sampling = False
scene.cycles.use_light_tree = False
scene.view_settings.view_transform = 'Filmic'
bpy.context.view_layer.update()

# ---- added for rendering (the .blend has no active camera and no usable light): camera, sun
cam_auto = bpy.data.cameras.new('AutoCamera')
cam_auto.lens = 50.0
cam_auto.sensor_width = 36.0
cam_auto.clip_end = 1000.0
ob_auto_camera = bpy.data.objects.new('AutoCamera', cam_auto)
scene.collection.objects.link(ob_auto_camera)
ob_auto_camera.location = (10.1036, -12.1698, 9.95243)
ob_auto_camera.rotation_euler = (1.09748, -7.21219e-08, 0.694738)
scene.camera = ob_auto_camera
light_auto_sun = bpy.data.lights.new('AutoSun', 'SUN')
light_auto_sun.energy = 3.0
light_auto_sun.angle = 0.0523599
ob_auto_sun = bpy.data.objects.new('AutoSun', light_auto_sun)
scene.collection.objects.link(ob_auto_sun)
ob_auto_sun.rotation_euler = (0.872665, 0.174533, 0.523599)
bpy.context.view_layer.update()

